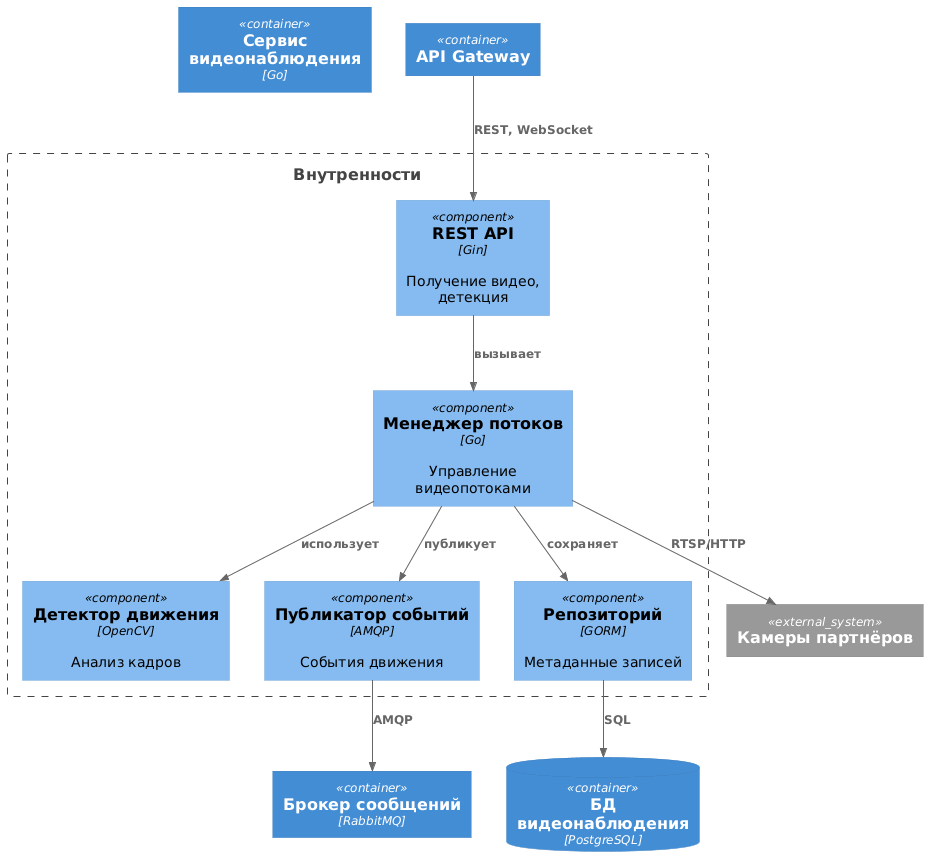

The diagram above was rendered by PlantUML. Its source (embedded in the PNG):
@startuml
!include https://raw.githubusercontent.com/plantuml-stdlib/C4-PlantUML/master/C4_Component.puml

Container(surveillance, "Сервис видеонаблюдения", "Go")

Boundary(surveillance_internals, "Внутренности") {
    Component(api, "REST API", "Gin", "Получение видео, детекция")
    Component(stream_manager, "Менеджер потоков", "Go", "Управление видеопотоками")
    Component(motion_detector, "Детектор движения", "OpenCV", "Анализ кадров")
    Component(event_publisher, "Публикатор событий", "AMQP", "События движения")
    Component(repo, "Репозиторий", "GORM", "Метаданные записей")
}

ContainerDb(surveillance_db, "БД видеонаблюдения", "PostgreSQL")
Container(message_broker, "Брокер сообщений", "RabbitMQ")
System_Ext(partner_devices, "Камеры партнёров")
Container(api_gateway, "API Gateway")

Rel(api_gateway, api, "REST, WebSocket")
Rel(api, stream_manager, "вызывает")
Rel(stream_manager, motion_detector, "использует")
Rel(stream_manager, event_publisher, "публикует")
Rel(stream_manager, repo, "сохраняет")
Rel(stream_manager, partner_devices, "RTSP/HTTP")
Rel(event_publisher, message_broker, "AMQP")
Rel(repo, surveillance_db, "SQL")

@enduml